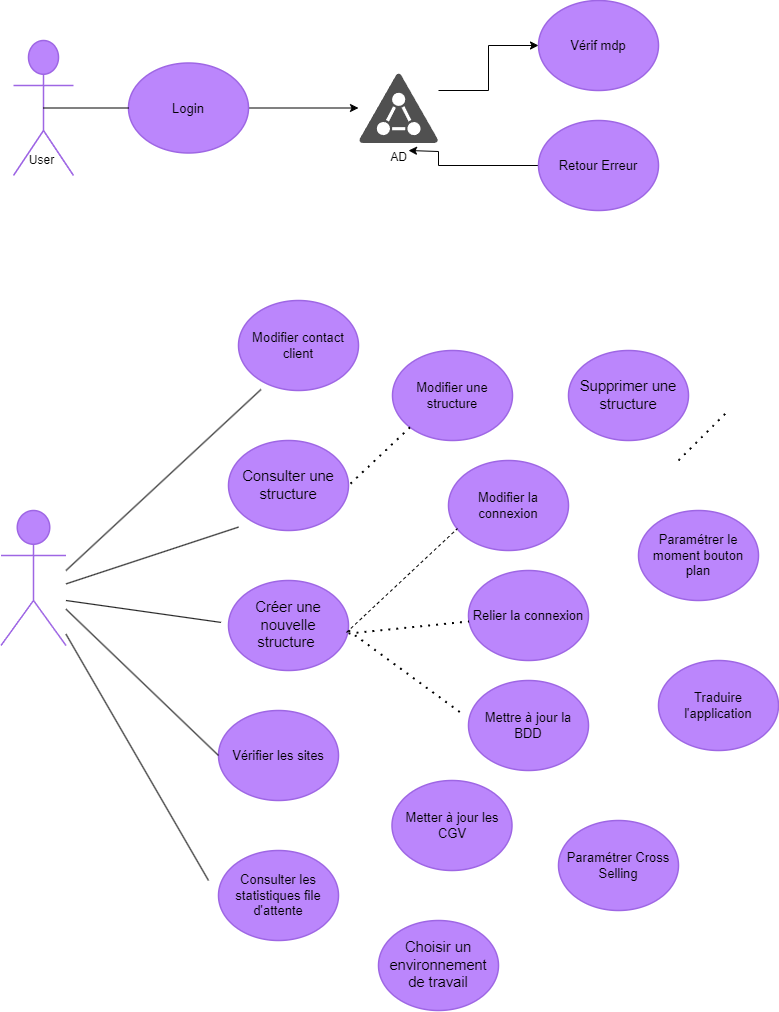

The diagram above was exported from draw.io. Its source (the exported page's mxGraphModel, read from the mxfile embedded in the PNG):
<mxGraphModel dx="1434" dy="756" grid="1" gridSize="10" guides="1" tooltips="1" connect="1" arrows="1" fold="1" page="1" pageScale="1" pageWidth="827" pageHeight="1169" math="0" shadow="0">
  <root>
    <mxCell id="0" />
    <mxCell id="1" parent="0" />
    <mxCell id="ALEbJHu44TWx2CYmj4og-1" value="Support" style="html=1;overflow=block;blockSpacing=1;shape=umlActor;labelPosition=center;verticalLabelPosition=bottom;verticalAlign=top;whiteSpace=nowrap;fontSize=20;fontColor=#ffffff;align=center;spacing=0;strokeColor=#9e66e4;strokeOpacity=100;rounded=1;absoluteArcSize=1;arcSize=9;fillColor=#BB86FC;strokeWidth=1.5;lucidId=rbW.tjDQ~vNc;" vertex="1" parent="1">
      <mxGeometry x="35" y="80" width="60" height="135" as="geometry" />
    </mxCell>
    <mxCell id="zUUmPH8EYZXzUvjQE_-N-26" style="edgeStyle=orthogonalEdgeStyle;rounded=0;orthogonalLoop=1;jettySize=auto;html=1;" edge="1" parent="1" source="ALEbJHu44TWx2CYmj4og-2" target="zUUmPH8EYZXzUvjQE_-N-18">
      <mxGeometry relative="1" as="geometry" />
    </mxCell>
    <mxCell id="ALEbJHu44TWx2CYmj4og-2" value="Login" style="html=1;overflow=block;blockSpacing=1;whiteSpace=wrap;ellipse;fontSize=13;spacing=3.8;strokeColor=#9e66e4;strokeOpacity=100;rounded=1;absoluteArcSize=1;arcSize=9;fillColor=#BB86FC;strokeWidth=1.5;lucidId=UcW.hYIpfyJT;" vertex="1" parent="1">
      <mxGeometry x="150" y="102.5" width="120" height="90" as="geometry" />
    </mxCell>
    <mxCell id="ALEbJHu44TWx2CYmj4og-3" value="Vérif mdp" style="html=1;overflow=block;blockSpacing=1;whiteSpace=wrap;ellipse;fontSize=13;spacing=3.8;strokeColor=#9e66e4;strokeOpacity=100;rounded=1;absoluteArcSize=1;arcSize=9;fillColor=#BB86FC;strokeWidth=1.5;lucidId=wdW.OKZsqu8k;" vertex="1" parent="1">
      <mxGeometry x="560" y="40" width="120" height="90" as="geometry" />
    </mxCell>
    <mxCell id="zUUmPH8EYZXzUvjQE_-N-29" style="edgeStyle=orthogonalEdgeStyle;rounded=0;orthogonalLoop=1;jettySize=auto;html=1;" edge="1" parent="1" source="ALEbJHu44TWx2CYmj4og-4">
      <mxGeometry relative="1" as="geometry">
        <mxPoint x="430" y="190" as="targetPoint" />
        <Array as="points">
          <mxPoint x="460" y="205" />
          <mxPoint x="460" y="191" />
        </Array>
      </mxGeometry>
    </mxCell>
    <mxCell id="ALEbJHu44TWx2CYmj4og-4" value="Retour Erreur " style="html=1;overflow=block;blockSpacing=1;whiteSpace=wrap;ellipse;fontSize=13;spacing=3.8;strokeColor=#9e66e4;strokeOpacity=100;rounded=1;absoluteArcSize=1;arcSize=9;fillColor=#BB86FC;strokeWidth=1.5;lucidId=JdW.EOtOrzyf;" vertex="1" parent="1">
      <mxGeometry x="560" y="160" width="120" height="90" as="geometry" />
    </mxCell>
    <mxCell id="ALEbJHu44TWx2CYmj4og-5" value="Admin" style="html=1;overflow=block;blockSpacing=1;shape=umlActor;labelPosition=center;verticalLabelPosition=bottom;verticalAlign=top;whiteSpace=nowrap;fontSize=20;fontColor=#ffffff;align=center;spacing=0;strokeColor=#9e66e4;strokeOpacity=100;rounded=1;absoluteArcSize=1;arcSize=9;fillColor=#BB86FC;strokeWidth=1.5;lucidId=QjW.fD2ao0lt;" vertex="1" parent="1">
      <mxGeometry x="22.5" y="550" width="65" height="135" as="geometry" />
    </mxCell>
    <mxCell id="ALEbJHu44TWx2CYmj4og-9" value="Créer une nouvelle structure " style="html=1;overflow=block;blockSpacing=1;whiteSpace=wrap;ellipse;fontSize=14.7;fontColor=default;spacing=3.8;strokeColor=#9e66e4;strokeOpacity=100;rounded=1;absoluteArcSize=1;arcSize=9;fillColor=#BB86FC;strokeWidth=1.5;lucidId=ipW.0tQQhH7-;" vertex="1" parent="1">
      <mxGeometry x="250" y="620" width="120" height="90" as="geometry" />
    </mxCell>
    <mxCell id="ALEbJHu44TWx2CYmj4og-11" value="Supprimer une structure" style="html=1;overflow=block;blockSpacing=1;whiteSpace=wrap;ellipse;fontSize=14.7;fontColor=default;spacing=3.8;strokeColor=#9e66e4;strokeOpacity=100;rounded=1;absoluteArcSize=1;arcSize=9;fillColor=#BB86FC;strokeWidth=1.5;lucidId=AuW.YZ1PRP7z;" vertex="1" parent="1">
      <mxGeometry x="590" y="390" width="120" height="90" as="geometry" />
    </mxCell>
    <mxCell id="ALEbJHu44TWx2CYmj4og-12" value="Consulter une structure " style="html=1;overflow=block;blockSpacing=1;whiteSpace=wrap;ellipse;fontSize=14.7;fontColor=default;spacing=3.8;strokeColor=#9e66e4;strokeOpacity=100;rounded=1;absoluteArcSize=1;arcSize=9;fillColor=#BB86FC;strokeWidth=1.5;lucidId=BuW.1AfRD1sQ;" vertex="1" parent="1">
      <mxGeometry x="250" y="480" width="120" height="90" as="geometry" />
    </mxCell>
    <mxCell id="ALEbJHu44TWx2CYmj4og-13" value="Choisir un environnement de travail" style="html=1;overflow=block;blockSpacing=1;whiteSpace=wrap;ellipse;fontSize=14.7;fontColor=default;spacing=3.8;strokeColor=#9e66e4;strokeOpacity=100;rounded=1;absoluteArcSize=1;arcSize=9;fillColor=#BB86FC;strokeWidth=1.5;lucidId=BuW.GnYY5HZO;" vertex="1" parent="1">
      <mxGeometry x="400" y="960" width="120" height="90" as="geometry" />
    </mxCell>
    <mxCell id="ALEbJHu44TWx2CYmj4og-14" value="Modifier contact client" style="html=1;overflow=block;blockSpacing=1;whiteSpace=wrap;ellipse;fontSize=13;spacing=3.8;strokeColor=#9e66e4;strokeOpacity=100;rounded=1;absoluteArcSize=1;arcSize=9;fillColor=#BB86FC;strokeWidth=1.5;lucidId=CuW.y2Hb5Can;" vertex="1" parent="1">
      <mxGeometry x="260" y="340" width="120" height="90" as="geometry" />
    </mxCell>
    <mxCell id="ALEbJHu44TWx2CYmj4og-15" value="Modifier la connexion " style="html=1;overflow=block;blockSpacing=1;whiteSpace=wrap;ellipse;fontSize=13;spacing=3.8;strokeColor=#9e66e4;strokeOpacity=100;rounded=1;absoluteArcSize=1;arcSize=9;fillColor=#BB86FC;strokeWidth=1.5;lucidId=9vW.Lzl3BwdZ;" vertex="1" parent="1">
      <mxGeometry x="470" y="500" width="120" height="90" as="geometry" />
    </mxCell>
    <mxCell id="ALEbJHu44TWx2CYmj4og-16" value="Relier la connexion" style="html=1;overflow=block;blockSpacing=1;whiteSpace=wrap;ellipse;fontSize=13;spacing=3.8;strokeColor=#9e66e4;strokeOpacity=100;rounded=1;absoluteArcSize=1;arcSize=9;fillColor=#BB86FC;strokeWidth=1.5;lucidId=nwW.XJ9h78ZG;" vertex="1" parent="1">
      <mxGeometry x="490" y="610" width="120" height="90" as="geometry" />
    </mxCell>
    <mxCell id="ALEbJHu44TWx2CYmj4og-17" value="Mettre à jour la BDD" style="html=1;overflow=block;blockSpacing=1;whiteSpace=wrap;ellipse;fontSize=13;spacing=3.8;strokeColor=#9e66e4;strokeOpacity=100;rounded=1;absoluteArcSize=1;arcSize=9;fillColor=#BB86FC;strokeWidth=1.5;lucidId=OwW.KSYpUnPk;" vertex="1" parent="1">
      <mxGeometry x="490" y="720" width="120" height="90" as="geometry" />
    </mxCell>
    <mxCell id="ALEbJHu44TWx2CYmj4og-18" value="Traduire l'application" style="html=1;overflow=block;blockSpacing=1;whiteSpace=wrap;ellipse;fontSize=13;spacing=3.8;strokeColor=#9e66e4;strokeOpacity=100;rounded=1;absoluteArcSize=1;arcSize=9;fillColor=#BB86FC;strokeWidth=1.5;lucidId=PwW.u5GT-3ka;" vertex="1" parent="1">
      <mxGeometry x="680" y="700" width="120" height="90" as="geometry" />
    </mxCell>
    <mxCell id="ALEbJHu44TWx2CYmj4og-19" value="Vérifier les sites " style="html=1;overflow=block;blockSpacing=1;whiteSpace=wrap;ellipse;fontSize=13;spacing=3.8;strokeColor=#9e66e4;strokeOpacity=100;rounded=1;absoluteArcSize=1;arcSize=9;fillColor=#BB86FC;strokeWidth=1.5;lucidId=QwW.1L2ExUs4;" vertex="1" parent="1">
      <mxGeometry x="240" y="750" width="120" height="90" as="geometry" />
    </mxCell>
    <mxCell id="ALEbJHu44TWx2CYmj4og-20" value="Consulter les statistiques file d'attente" style="html=1;overflow=block;blockSpacing=1;whiteSpace=wrap;ellipse;fontSize=13;spacing=3.8;strokeColor=#9e66e4;strokeOpacity=100;rounded=1;absoluteArcSize=1;arcSize=9;fillColor=#BB86FC;strokeWidth=1.5;lucidId=AxW.W47D3MM0;" vertex="1" parent="1">
      <mxGeometry x="240" y="890" width="120" height="90" as="geometry" />
    </mxCell>
    <mxCell id="ALEbJHu44TWx2CYmj4og-21" value="Paramétrer le moment bouton plan" style="html=1;overflow=block;blockSpacing=1;whiteSpace=wrap;ellipse;fontSize=13;spacing=3.8;strokeColor=#9e66e4;strokeOpacity=100;rounded=1;absoluteArcSize=1;arcSize=9;fillColor=#BB86FC;strokeWidth=1.5;lucidId=XxW.zuGC530X;" vertex="1" parent="1">
      <mxGeometry x="660" y="550" width="120" height="90" as="geometry" />
    </mxCell>
    <mxCell id="ALEbJHu44TWx2CYmj4og-22" value="Paramétrer Cross Selling" style="html=1;overflow=block;blockSpacing=1;whiteSpace=wrap;ellipse;fontSize=13;spacing=3.8;strokeColor=#9e66e4;strokeOpacity=100;rounded=1;absoluteArcSize=1;arcSize=9;fillColor=#BB86FC;strokeWidth=1.5;lucidId=oyW.HYTAOuDl;" vertex="1" parent="1">
      <mxGeometry x="580" y="860" width="120" height="90" as="geometry" />
    </mxCell>
    <mxCell id="ALEbJHu44TWx2CYmj4og-23" value="Metter à jour les CGV" style="html=1;overflow=block;blockSpacing=1;whiteSpace=wrap;ellipse;fontSize=13;spacing=3.8;strokeColor=#9e66e4;strokeOpacity=100;rounded=1;absoluteArcSize=1;arcSize=9;fillColor=#BB86FC;strokeWidth=1.5;lucidId=MyW.x.cjmApd;" vertex="1" parent="1">
      <mxGeometry x="413.5" y="820" width="120" height="90" as="geometry" />
    </mxCell>
    <mxCell id="ALEbJHu44TWx2CYmj4og-28" value="Modifier une structure" style="html=1;overflow=block;blockSpacing=1;whiteSpace=wrap;ellipse;fontSize=13;spacing=3.8;strokeColor=#9e66e4;strokeOpacity=100;rounded=1;absoluteArcSize=1;arcSize=9;fillColor=#BB86FC;strokeWidth=1.5;lucidId=eDW..aGgFn7M;" vertex="1" parent="1">
      <mxGeometry x="414" y="390" width="120" height="90" as="geometry" />
    </mxCell>
    <mxCell id="Nl9jXnInObv0xK4P0NFq-1" value="User" style="text;html=1;align=center;verticalAlign=middle;resizable=0;points=[];autosize=1;strokeColor=none;fillColor=none;" vertex="1" parent="1">
      <mxGeometry x="37.5" y="185" width="50" height="30" as="geometry" />
    </mxCell>
    <mxCell id="Nl9jXnInObv0xK4P0NFq-10" value="" style="endArrow=none;dashed=1;html=1;dashPattern=1 3;strokeWidth=2;rounded=0;entryX=-0.033;entryY=0.389;entryDx=0;entryDy=0;entryPerimeter=0;" edge="1" parent="1" target="ALEbJHu44TWx2CYmj4og-17">
      <mxGeometry width="50" height="50" relative="1" as="geometry">
        <mxPoint x="370" y="670" as="sourcePoint" />
        <mxPoint x="440" y="610" as="targetPoint" />
      </mxGeometry>
    </mxCell>
    <mxCell id="Nl9jXnInObv0xK4P0NFq-12" value="" style="endArrow=none;dashed=1;html=1;rounded=0;entryX=0.075;entryY=0.756;entryDx=0;entryDy=0;entryPerimeter=0;exitX=0.983;exitY=0.578;exitDx=0;exitDy=0;exitPerimeter=0;" edge="1" parent="1" source="ALEbJHu44TWx2CYmj4og-9" target="ALEbJHu44TWx2CYmj4og-15">
      <mxGeometry width="50" height="50" relative="1" as="geometry">
        <mxPoint x="390" y="660" as="sourcePoint" />
        <mxPoint x="440" y="610" as="targetPoint" />
      </mxGeometry>
    </mxCell>
    <mxCell id="Nl9jXnInObv0xK4P0NFq-13" value="" style="endArrow=none;dashed=1;html=1;dashPattern=1 3;strokeWidth=2;rounded=0;exitX=1;exitY=0.589;exitDx=0;exitDy=0;exitPerimeter=0;" edge="1" parent="1" source="ALEbJHu44TWx2CYmj4og-9" target="ALEbJHu44TWx2CYmj4og-16">
      <mxGeometry width="50" height="50" relative="1" as="geometry">
        <mxPoint x="370" y="670" as="sourcePoint" />
        <mxPoint x="440" y="610" as="targetPoint" />
      </mxGeometry>
    </mxCell>
    <mxCell id="zUUmPH8EYZXzUvjQE_-N-6" value="" style="endArrow=none;html=1;rounded=0;exitX=0.5;exitY=0.5;exitDx=0;exitDy=0;exitPerimeter=0;entryX=0;entryY=0.5;entryDx=0;entryDy=0;" edge="1" parent="1" source="ALEbJHu44TWx2CYmj4og-1" target="ALEbJHu44TWx2CYmj4og-2">
      <mxGeometry width="50" height="50" relative="1" as="geometry">
        <mxPoint x="95" y="185" as="sourcePoint" />
        <mxPoint x="145" y="135" as="targetPoint" />
      </mxGeometry>
    </mxCell>
    <mxCell id="zUUmPH8EYZXzUvjQE_-N-10" value="" style="endArrow=none;html=1;rounded=0;entryX=0.208;entryY=0.878;entryDx=0;entryDy=0;entryPerimeter=0;" edge="1" parent="1">
      <mxGeometry width="50" height="50" relative="1" as="geometry">
        <mxPoint x="87.5" y="610" as="sourcePoint" />
        <mxPoint x="282.46000000000004" y="429.02" as="targetPoint" />
      </mxGeometry>
    </mxCell>
    <mxCell id="zUUmPH8EYZXzUvjQE_-N-11" value="" style="endArrow=none;html=1;rounded=0;" edge="1" parent="1">
      <mxGeometry width="50" height="50" relative="1" as="geometry">
        <mxPoint x="87.5" y="623.3987804878049" as="sourcePoint" />
        <mxPoint x="260" y="566.6" as="targetPoint" />
      </mxGeometry>
    </mxCell>
    <mxCell id="zUUmPH8EYZXzUvjQE_-N-12" value="" style="endArrow=none;html=1;rounded=0;entryX=0;entryY=0.378;entryDx=0;entryDy=0;entryPerimeter=0;" edge="1" parent="1">
      <mxGeometry width="50" height="50" relative="1" as="geometry">
        <mxPoint x="87.5" y="639.9968" as="sourcePoint" />
        <mxPoint x="242.5" y="661.92" as="targetPoint" />
      </mxGeometry>
    </mxCell>
    <mxCell id="zUUmPH8EYZXzUvjQE_-N-13" value="" style="endArrow=none;html=1;rounded=0;" edge="1" parent="1" source="ALEbJHu44TWx2CYmj4og-5">
      <mxGeometry width="50" height="50" relative="1" as="geometry">
        <mxPoint x="100" y="820" as="sourcePoint" />
        <mxPoint x="230" y="920" as="targetPoint" />
      </mxGeometry>
    </mxCell>
    <mxCell id="zUUmPH8EYZXzUvjQE_-N-14" value="" style="endArrow=none;html=1;rounded=0;entryX=0;entryY=0.5;entryDx=0;entryDy=0;" edge="1" parent="1" source="ALEbJHu44TWx2CYmj4og-5" target="ALEbJHu44TWx2CYmj4og-19">
      <mxGeometry width="50" height="50" relative="1" as="geometry">
        <mxPoint x="140" y="750" as="sourcePoint" />
        <mxPoint x="190" y="700" as="targetPoint" />
      </mxGeometry>
    </mxCell>
    <mxCell id="zUUmPH8EYZXzUvjQE_-N-16" value="" style="endArrow=none;dashed=1;html=1;dashPattern=1 3;strokeWidth=2;rounded=0;entryX=1;entryY=0.5;entryDx=0;entryDy=0;exitX=0;exitY=1;exitDx=0;exitDy=0;" edge="1" parent="1" source="ALEbJHu44TWx2CYmj4og-28" target="ALEbJHu44TWx2CYmj4og-12">
      <mxGeometry width="50" height="50" relative="1" as="geometry">
        <mxPoint x="430" y="510" as="sourcePoint" />
        <mxPoint x="440" y="710" as="targetPoint" />
      </mxGeometry>
    </mxCell>
    <mxCell id="zUUmPH8EYZXzUvjQE_-N-28" style="edgeStyle=orthogonalEdgeStyle;rounded=0;orthogonalLoop=1;jettySize=auto;html=1;" edge="1" parent="1" source="zUUmPH8EYZXzUvjQE_-N-18" target="ALEbJHu44TWx2CYmj4og-3">
      <mxGeometry relative="1" as="geometry">
        <Array as="points">
          <mxPoint x="510" y="130" />
          <mxPoint x="510" y="85" />
        </Array>
      </mxGeometry>
    </mxCell>
    <mxCell id="zUUmPH8EYZXzUvjQE_-N-18" value="AD" style="sketch=0;pointerEvents=1;shadow=0;dashed=0;html=1;strokeColor=none;fillColor=#505050;labelPosition=center;verticalLabelPosition=bottom;verticalAlign=top;outlineConnect=0;align=center;shape=mxgraph.office.security.active_directory;" vertex="1" parent="1">
      <mxGeometry x="380" y="112.5" width="80" height="70" as="geometry" />
    </mxCell>
    <mxCell id="zUUmPH8EYZXzUvjQE_-N-24" value="" style="endArrow=none;dashed=1;html=1;dashPattern=1 3;strokeWidth=2;rounded=0;" edge="1" parent="1">
      <mxGeometry width="50" height="50" relative="1" as="geometry">
        <mxPoint x="700" y="500" as="sourcePoint" />
        <mxPoint x="750" y="450" as="targetPoint" />
      </mxGeometry>
    </mxCell>
  </root>
</mxGraphModel>